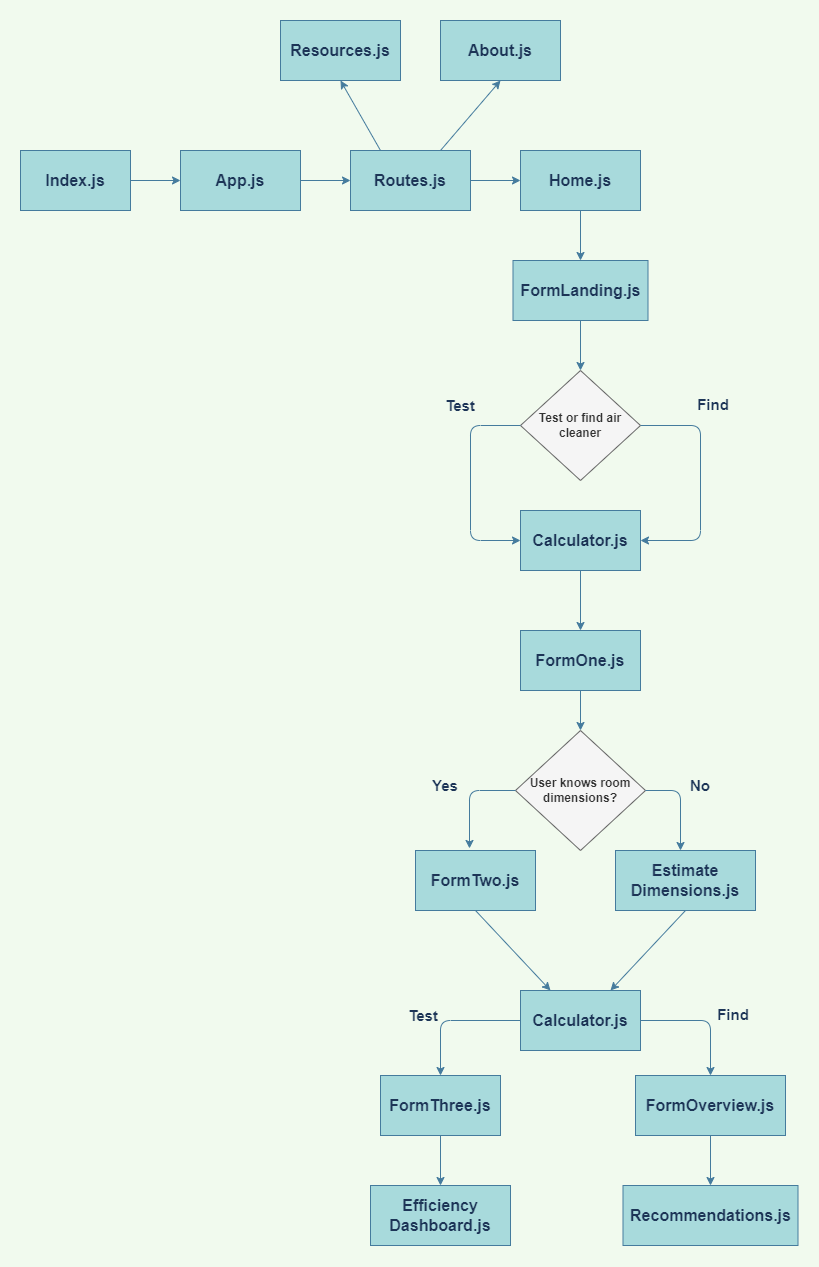

The diagram above was exported from draw.io. Its source (the exported page's mxGraphModel, read from the mxfile embedded in the PNG):
<mxGraphModel dx="1995" dy="1665" grid="1" gridSize="10" guides="1" tooltips="1" connect="1" arrows="1" fold="1" page="1" pageScale="1" pageWidth="850" pageHeight="1100" background="#F1FAEE" math="0" shadow="0">
  <root>
    <mxCell id="0" />
    <mxCell id="1" parent="0" />
    <mxCell id="VgWsI4-Jl4LiDRE-krkJ-1" value="Index.js" style="rounded=0;whiteSpace=wrap;html=1;fillColor=#A8DADC;strokeColor=#457B9D;fontColor=#1D3557;fontSize=16;fontStyle=1" parent="1" vertex="1">
      <mxGeometry x="30" y="280" width="110" height="60" as="geometry" />
    </mxCell>
    <mxCell id="VgWsI4-Jl4LiDRE-krkJ-2" value="App.js" style="rounded=0;whiteSpace=wrap;html=1;fillColor=#A8DADC;strokeColor=#457B9D;fontColor=#1D3557;fontSize=16;fontStyle=1" parent="1" vertex="1">
      <mxGeometry x="190" y="280" width="120" height="60" as="geometry" />
    </mxCell>
    <mxCell id="VgWsI4-Jl4LiDRE-krkJ-3" value="Routes.js" style="rounded=0;whiteSpace=wrap;html=1;fillColor=#A8DADC;strokeColor=#457B9D;fontColor=#1D3557;fontSize=16;fontStyle=1" parent="1" vertex="1">
      <mxGeometry x="360" y="280" width="120" height="60" as="geometry" />
    </mxCell>
    <mxCell id="VgWsI4-Jl4LiDRE-krkJ-4" value="Home.js" style="rounded=0;whiteSpace=wrap;html=1;fillColor=#A8DADC;strokeColor=#457B9D;fontColor=#1D3557;fontSize=16;fontStyle=1" parent="1" vertex="1">
      <mxGeometry x="530" y="280" width="120" height="60" as="geometry" />
    </mxCell>
    <mxCell id="VgWsI4-Jl4LiDRE-krkJ-5" value="Resources.js" style="rounded=0;whiteSpace=wrap;html=1;fillColor=#A8DADC;strokeColor=#457B9D;fontColor=#1D3557;fontSize=16;fontStyle=1" parent="1" vertex="1">
      <mxGeometry x="290" y="150" width="120" height="60" as="geometry" />
    </mxCell>
    <mxCell id="VgWsI4-Jl4LiDRE-krkJ-6" value="About.js" style="rounded=0;whiteSpace=wrap;html=1;fillColor=#A8DADC;strokeColor=#457B9D;fontColor=#1D3557;fontSize=16;fontStyle=1" parent="1" vertex="1">
      <mxGeometry x="450" y="150" width="120" height="60" as="geometry" />
    </mxCell>
    <mxCell id="VgWsI4-Jl4LiDRE-krkJ-7" value="FormLanding.js" style="rounded=0;whiteSpace=wrap;html=1;fillColor=#A8DADC;strokeColor=#457B9D;fontColor=#1D3557;fontSize=16;fontStyle=1" parent="1" vertex="1">
      <mxGeometry x="522.5" y="390" width="135" height="60" as="geometry" />
    </mxCell>
    <mxCell id="VgWsI4-Jl4LiDRE-krkJ-12" value="" style="endArrow=classic;html=1;rounded=1;entryX=0.5;entryY=1;entryDx=0;entryDy=0;exitX=0.25;exitY=0;exitDx=0;exitDy=0;labelBackgroundColor=#F1FAEE;strokeColor=#457B9D;fontColor=#1D3557;" parent="1" source="VgWsI4-Jl4LiDRE-krkJ-3" target="VgWsI4-Jl4LiDRE-krkJ-5" edge="1">
      <mxGeometry width="50" height="50" relative="1" as="geometry">
        <mxPoint x="360" y="420" as="sourcePoint" />
        <mxPoint x="410" y="370" as="targetPoint" />
      </mxGeometry>
    </mxCell>
    <mxCell id="VgWsI4-Jl4LiDRE-krkJ-13" value="" style="endArrow=classic;html=1;rounded=1;entryX=0.5;entryY=1;entryDx=0;entryDy=0;labelBackgroundColor=#F1FAEE;strokeColor=#457B9D;fontColor=#1D3557;" parent="1" target="VgWsI4-Jl4LiDRE-krkJ-6" edge="1">
      <mxGeometry width="50" height="50" relative="1" as="geometry">
        <mxPoint x="450" y="280" as="sourcePoint" />
        <mxPoint x="410" y="370" as="targetPoint" />
      </mxGeometry>
    </mxCell>
    <mxCell id="VgWsI4-Jl4LiDRE-krkJ-14" value="" style="endArrow=classic;html=1;rounded=1;entryX=0;entryY=0.5;entryDx=0;entryDy=0;exitX=1;exitY=0.5;exitDx=0;exitDy=0;labelBackgroundColor=#F1FAEE;strokeColor=#457B9D;fontColor=#1D3557;" parent="1" source="VgWsI4-Jl4LiDRE-krkJ-3" target="VgWsI4-Jl4LiDRE-krkJ-4" edge="1">
      <mxGeometry width="50" height="50" relative="1" as="geometry">
        <mxPoint x="360" y="420" as="sourcePoint" />
        <mxPoint x="410" y="370" as="targetPoint" />
      </mxGeometry>
    </mxCell>
    <mxCell id="VgWsI4-Jl4LiDRE-krkJ-15" value="" style="endArrow=classic;html=1;rounded=1;entryX=0.5;entryY=0;entryDx=0;entryDy=0;exitX=0.5;exitY=1;exitDx=0;exitDy=0;labelBackgroundColor=#F1FAEE;strokeColor=#457B9D;fontColor=#1D3557;" parent="1" source="VgWsI4-Jl4LiDRE-krkJ-4" target="VgWsI4-Jl4LiDRE-krkJ-7" edge="1">
      <mxGeometry width="50" height="50" relative="1" as="geometry">
        <mxPoint x="360" y="420" as="sourcePoint" />
        <mxPoint x="410" y="370" as="targetPoint" />
      </mxGeometry>
    </mxCell>
    <mxCell id="VgWsI4-Jl4LiDRE-krkJ-16" value="" style="endArrow=classic;html=1;rounded=1;entryX=0;entryY=0.5;entryDx=0;entryDy=0;exitX=1;exitY=0.5;exitDx=0;exitDy=0;labelBackgroundColor=#F1FAEE;strokeColor=#457B9D;fontColor=#1D3557;" parent="1" source="VgWsI4-Jl4LiDRE-krkJ-1" target="VgWsI4-Jl4LiDRE-krkJ-2" edge="1">
      <mxGeometry width="50" height="50" relative="1" as="geometry">
        <mxPoint x="360" y="420" as="sourcePoint" />
        <mxPoint x="410" y="370" as="targetPoint" />
      </mxGeometry>
    </mxCell>
    <mxCell id="VgWsI4-Jl4LiDRE-krkJ-17" value="" style="endArrow=classic;html=1;rounded=1;entryX=0;entryY=0.5;entryDx=0;entryDy=0;exitX=1;exitY=0.5;exitDx=0;exitDy=0;labelBackgroundColor=#F1FAEE;strokeColor=#457B9D;fontColor=#1D3557;" parent="1" source="VgWsI4-Jl4LiDRE-krkJ-2" target="VgWsI4-Jl4LiDRE-krkJ-3" edge="1">
      <mxGeometry width="50" height="50" relative="1" as="geometry">
        <mxPoint x="360" y="420" as="sourcePoint" />
        <mxPoint x="410" y="370" as="targetPoint" />
      </mxGeometry>
    </mxCell>
    <mxCell id="VgWsI4-Jl4LiDRE-krkJ-18" value="FormOne.js" style="rounded=0;whiteSpace=wrap;html=1;fillColor=#A8DADC;strokeColor=#457B9D;fontColor=#1D3557;fontSize=16;fontStyle=1" parent="1" vertex="1">
      <mxGeometry x="530" y="760" width="120" height="60" as="geometry" />
    </mxCell>
    <mxCell id="VgWsI4-Jl4LiDRE-krkJ-19" value="FormTwo.js" style="rounded=0;whiteSpace=wrap;html=1;fillColor=#A8DADC;strokeColor=#457B9D;fontColor=#1D3557;fontSize=16;fontStyle=1" parent="1" vertex="1">
      <mxGeometry x="425" y="980" width="120" height="60" as="geometry" />
    </mxCell>
    <mxCell id="VgWsI4-Jl4LiDRE-krkJ-21" value="&lt;b&gt;User knows room dimensions?&lt;/b&gt;" style="rhombus;whiteSpace=wrap;html=1;fillColor=#f5f5f5;strokeColor=#666666;fontColor=#333333;" parent="1" vertex="1">
      <mxGeometry x="525" y="860" width="130" height="120" as="geometry" />
    </mxCell>
    <mxCell id="VgWsI4-Jl4LiDRE-krkJ-22" value="Estimate&lt;br&gt;Dimensions.js" style="rounded=0;whiteSpace=wrap;html=1;fillColor=#A8DADC;strokeColor=#457B9D;fontColor=#1D3557;fontSize=16;fontStyle=1" parent="1" vertex="1">
      <mxGeometry x="625" y="980" width="140" height="60" as="geometry" />
    </mxCell>
    <mxCell id="VgWsI4-Jl4LiDRE-krkJ-24" value="" style="endArrow=classic;html=1;rounded=1;exitX=0;exitY=0.5;exitDx=0;exitDy=0;entryX=0.45;entryY=-0.034;entryDx=0;entryDy=0;entryPerimeter=0;labelBackgroundColor=#F1FAEE;strokeColor=#457B9D;fontColor=#1D3557;" parent="1" source="VgWsI4-Jl4LiDRE-krkJ-21" target="VgWsI4-Jl4LiDRE-krkJ-19" edge="1">
      <mxGeometry width="50" height="50" relative="1" as="geometry">
        <mxPoint x="470" y="870" as="sourcePoint" />
        <mxPoint x="520" y="820" as="targetPoint" />
        <Array as="points">
          <mxPoint x="479" y="920" />
        </Array>
      </mxGeometry>
    </mxCell>
    <mxCell id="VgWsI4-Jl4LiDRE-krkJ-25" value="" style="endArrow=classic;html=1;rounded=1;exitX=1;exitY=0.5;exitDx=0;exitDy=0;entryX=0.5;entryY=0;entryDx=0;entryDy=0;labelBackgroundColor=#F1FAEE;strokeColor=#457B9D;fontColor=#1D3557;" parent="1" source="VgWsI4-Jl4LiDRE-krkJ-21" edge="1">
      <mxGeometry width="50" height="50" relative="1" as="geometry">
        <mxPoint x="470" y="870" as="sourcePoint" />
        <mxPoint x="690" y="980" as="targetPoint" />
        <Array as="points">
          <mxPoint x="690" y="920" />
        </Array>
      </mxGeometry>
    </mxCell>
    <mxCell id="VgWsI4-Jl4LiDRE-krkJ-26" value="" style="endArrow=classic;html=1;rounded=1;exitX=0.5;exitY=1;exitDx=0;exitDy=0;entryX=0.5;entryY=0;entryDx=0;entryDy=0;labelBackgroundColor=#F1FAEE;strokeColor=#457B9D;fontColor=#1D3557;" parent="1" source="VgWsI4-Jl4LiDRE-krkJ-18" target="VgWsI4-Jl4LiDRE-krkJ-21" edge="1">
      <mxGeometry width="50" height="50" relative="1" as="geometry">
        <mxPoint x="490" y="850" as="sourcePoint" />
        <mxPoint x="540" y="800" as="targetPoint" />
      </mxGeometry>
    </mxCell>
    <mxCell id="VgWsI4-Jl4LiDRE-krkJ-40" value="&lt;b&gt;Test or find air cleaner&lt;/b&gt;" style="rhombus;whiteSpace=wrap;html=1;fillColor=#f5f5f5;strokeColor=#666666;fontColor=#333333;" parent="1" vertex="1">
      <mxGeometry x="530" y="500" width="120" height="110" as="geometry" />
    </mxCell>
    <mxCell id="VgWsI4-Jl4LiDRE-krkJ-41" value="Calculator.js" style="rounded=0;whiteSpace=wrap;html=1;fillColor=#A8DADC;strokeColor=#457B9D;fontColor=#1D3557;fontSize=16;fontStyle=1" parent="1" vertex="1">
      <mxGeometry x="530" y="640" width="120" height="60" as="geometry" />
    </mxCell>
    <mxCell id="VgWsI4-Jl4LiDRE-krkJ-42" value="" style="endArrow=classic;html=1;rounded=1;exitX=0;exitY=0.5;exitDx=0;exitDy=0;entryX=0;entryY=0.5;entryDx=0;entryDy=0;labelBackgroundColor=#F1FAEE;strokeColor=#457B9D;fontColor=#1D3557;" parent="1" target="VgWsI4-Jl4LiDRE-krkJ-41" edge="1">
      <mxGeometry width="50" height="50" relative="1" as="geometry">
        <mxPoint x="530" y="555" as="sourcePoint" />
        <mxPoint x="480" y="610" as="targetPoint" />
        <Array as="points">
          <mxPoint x="480" y="555" />
          <mxPoint x="480" y="670" />
        </Array>
      </mxGeometry>
    </mxCell>
    <mxCell id="VgWsI4-Jl4LiDRE-krkJ-43" value="" style="endArrow=classic;html=1;rounded=1;exitX=1;exitY=0.5;exitDx=0;exitDy=0;entryX=1;entryY=0.5;entryDx=0;entryDy=0;labelBackgroundColor=#F1FAEE;strokeColor=#457B9D;fontColor=#1D3557;" parent="1" source="VgWsI4-Jl4LiDRE-krkJ-40" target="VgWsI4-Jl4LiDRE-krkJ-41" edge="1">
      <mxGeometry width="50" height="50" relative="1" as="geometry">
        <mxPoint x="760" y="570" as="sourcePoint" />
        <mxPoint x="760" y="685" as="targetPoint" />
        <Array as="points">
          <mxPoint x="710" y="555" />
          <mxPoint x="710" y="670" />
        </Array>
      </mxGeometry>
    </mxCell>
    <mxCell id="VgWsI4-Jl4LiDRE-krkJ-44" value="Calculator.js" style="rounded=0;whiteSpace=wrap;html=1;fillColor=#A8DADC;strokeColor=#457B9D;fontColor=#1D3557;fontSize=16;fontStyle=1" parent="1" vertex="1">
      <mxGeometry x="530" y="1120" width="120" height="60" as="geometry" />
    </mxCell>
    <mxCell id="VgWsI4-Jl4LiDRE-krkJ-46" value="" style="endArrow=classic;html=1;rounded=1;exitX=0.5;exitY=1;exitDx=0;exitDy=0;entryX=0.25;entryY=0;entryDx=0;entryDy=0;labelBackgroundColor=#F1FAEE;strokeColor=#457B9D;fontColor=#1D3557;" parent="1" source="VgWsI4-Jl4LiDRE-krkJ-19" target="VgWsI4-Jl4LiDRE-krkJ-44" edge="1">
      <mxGeometry width="50" height="50" relative="1" as="geometry">
        <mxPoint x="455" y="1020" as="sourcePoint" />
        <mxPoint x="505" y="970" as="targetPoint" />
      </mxGeometry>
    </mxCell>
    <mxCell id="VgWsI4-Jl4LiDRE-krkJ-48" value="" style="endArrow=classic;html=1;rounded=1;exitX=0.5;exitY=1;exitDx=0;exitDy=0;entryX=0.75;entryY=0;entryDx=0;entryDy=0;labelBackgroundColor=#F1FAEE;strokeColor=#457B9D;fontColor=#1D3557;" parent="1" source="VgWsI4-Jl4LiDRE-krkJ-22" target="VgWsI4-Jl4LiDRE-krkJ-44" edge="1">
      <mxGeometry width="50" height="50" relative="1" as="geometry">
        <mxPoint x="455" y="1020" as="sourcePoint" />
        <mxPoint x="565" y="1090" as="targetPoint" />
      </mxGeometry>
    </mxCell>
    <mxCell id="VgWsI4-Jl4LiDRE-krkJ-49" value="Yes" style="text;html=1;strokeColor=none;fillColor=none;align=center;verticalAlign=middle;whiteSpace=wrap;rounded=0;fontStyle=1;fontSize=15;fontColor=#1D3557;" parent="1" vertex="1">
      <mxGeometry x="425" y="900" width="60" height="30" as="geometry" />
    </mxCell>
    <mxCell id="VgWsI4-Jl4LiDRE-krkJ-53" value="No" style="text;html=1;strokeColor=none;fillColor=none;align=center;verticalAlign=middle;whiteSpace=wrap;rounded=0;fontStyle=1;fontSize=15;fontColor=#1D3557;" parent="1" vertex="1">
      <mxGeometry x="680" y="900" width="60" height="30" as="geometry" />
    </mxCell>
    <mxCell id="VgWsI4-Jl4LiDRE-krkJ-55" value="" style="endArrow=classic;html=1;rounded=1;exitX=0.5;exitY=1;exitDx=0;exitDy=0;labelBackgroundColor=#F1FAEE;strokeColor=#457B9D;fontColor=#1D3557;" parent="1" source="VgWsI4-Jl4LiDRE-krkJ-41" edge="1">
      <mxGeometry width="50" height="50" relative="1" as="geometry">
        <mxPoint x="510" y="890" as="sourcePoint" />
        <mxPoint x="590" y="760" as="targetPoint" />
      </mxGeometry>
    </mxCell>
    <mxCell id="VgWsI4-Jl4LiDRE-krkJ-56" value="FormThree.js" style="rounded=0;whiteSpace=wrap;html=1;fillColor=#A8DADC;strokeColor=#457B9D;fontColor=#1D3557;fontSize=16;fontStyle=1" parent="1" vertex="1">
      <mxGeometry x="390" y="1205" width="120" height="60" as="geometry" />
    </mxCell>
    <mxCell id="VgWsI4-Jl4LiDRE-krkJ-57" value="" style="endArrow=classic;html=1;rounded=1;exitX=0;exitY=0.5;exitDx=0;exitDy=0;entryX=0.5;entryY=0;entryDx=0;entryDy=0;labelBackgroundColor=#F1FAEE;strokeColor=#457B9D;fontColor=#1D3557;" parent="1" target="VgWsI4-Jl4LiDRE-krkJ-56" edge="1">
      <mxGeometry width="50" height="50" relative="1" as="geometry">
        <mxPoint x="530" y="1149.9999999999998" as="sourcePoint" />
        <mxPoint x="660" y="1035" as="targetPoint" />
        <Array as="points">
          <mxPoint x="450" y="1150" />
        </Array>
      </mxGeometry>
    </mxCell>
    <mxCell id="VgWsI4-Jl4LiDRE-krkJ-58" value="Efficiency&lt;br&gt;Dashboard.js" style="rounded=0;whiteSpace=wrap;html=1;fillColor=#A8DADC;strokeColor=#457B9D;fontColor=#1D3557;fontSize=16;fontStyle=1" parent="1" vertex="1">
      <mxGeometry x="380" y="1315" width="140" height="60" as="geometry" />
    </mxCell>
    <mxCell id="VgWsI4-Jl4LiDRE-krkJ-63" value="FormOverview.js" style="rounded=0;whiteSpace=wrap;html=1;fillColor=#A8DADC;strokeColor=#457B9D;fontColor=#1D3557;fontSize=16;fontStyle=1" parent="1" vertex="1">
      <mxGeometry x="645" y="1205" width="150" height="60" as="geometry" />
    </mxCell>
    <mxCell id="VgWsI4-Jl4LiDRE-krkJ-64" value="" style="endArrow=classic;html=1;rounded=1;exitX=1;exitY=0.5;exitDx=0;exitDy=0;entryX=0.5;entryY=0;entryDx=0;entryDy=0;labelBackgroundColor=#F1FAEE;strokeColor=#457B9D;fontColor=#1D3557;" parent="1" target="VgWsI4-Jl4LiDRE-krkJ-63" edge="1">
      <mxGeometry width="50" height="50" relative="1" as="geometry">
        <mxPoint x="650.0000000000002" y="1149.9999999999998" as="sourcePoint" />
        <mxPoint x="660" y="1035" as="targetPoint" />
        <Array as="points">
          <mxPoint x="720" y="1150" />
        </Array>
      </mxGeometry>
    </mxCell>
    <mxCell id="VgWsI4-Jl4LiDRE-krkJ-65" value="Recommendations.js" style="rounded=0;whiteSpace=wrap;html=1;fillColor=#A8DADC;strokeColor=#457B9D;fontColor=#1D3557;fontSize=16;fontStyle=1" parent="1" vertex="1">
      <mxGeometry x="632.5" y="1315" width="175" height="60" as="geometry" />
    </mxCell>
    <mxCell id="VgWsI4-Jl4LiDRE-krkJ-66" value="" style="endArrow=classic;html=1;rounded=1;exitX=0.5;exitY=1;exitDx=0;exitDy=0;entryX=0.5;entryY=0;entryDx=0;entryDy=0;labelBackgroundColor=#F1FAEE;strokeColor=#457B9D;fontColor=#1D3557;" parent="1" source="VgWsI4-Jl4LiDRE-krkJ-56" target="VgWsI4-Jl4LiDRE-krkJ-58" edge="1">
      <mxGeometry width="50" height="50" relative="1" as="geometry">
        <mxPoint x="625" y="1240" as="sourcePoint" />
        <mxPoint x="675" y="1190" as="targetPoint" />
      </mxGeometry>
    </mxCell>
    <mxCell id="VgWsI4-Jl4LiDRE-krkJ-67" value="" style="endArrow=classic;html=1;rounded=1;exitX=0.5;exitY=1;exitDx=0;exitDy=0;entryX=0.5;entryY=0;entryDx=0;entryDy=0;labelBackgroundColor=#F1FAEE;strokeColor=#457B9D;fontColor=#1D3557;" parent="1" source="VgWsI4-Jl4LiDRE-krkJ-63" target="VgWsI4-Jl4LiDRE-krkJ-65" edge="1">
      <mxGeometry width="50" height="50" relative="1" as="geometry">
        <mxPoint x="625" y="1240" as="sourcePoint" />
        <mxPoint x="720" y="1310" as="targetPoint" />
      </mxGeometry>
    </mxCell>
    <mxCell id="VgWsI4-Jl4LiDRE-krkJ-68" value="Test" style="text;html=1;strokeColor=none;fillColor=none;align=center;verticalAlign=middle;whiteSpace=wrap;rounded=0;fontStyle=1;fontSize=15;fontColor=#1D3557;" parent="1" vertex="1">
      <mxGeometry x="402.5" y="1130" width="60" height="30" as="geometry" />
    </mxCell>
    <mxCell id="VgWsI4-Jl4LiDRE-krkJ-69" value="Find" style="text;html=1;strokeColor=none;fillColor=none;align=center;verticalAlign=middle;whiteSpace=wrap;rounded=0;fontStyle=1;fontSize=15;fontColor=#1D3557;" parent="1" vertex="1">
      <mxGeometry x="712.5" y="1129" width="60" height="30" as="geometry" />
    </mxCell>
    <mxCell id="VgWsI4-Jl4LiDRE-krkJ-73" value="Test" style="text;html=1;strokeColor=none;fillColor=none;align=center;verticalAlign=middle;whiteSpace=wrap;rounded=0;fontStyle=1;fontSize=15;fontColor=#1D3557;" parent="1" vertex="1">
      <mxGeometry x="440" y="520" width="60" height="30" as="geometry" />
    </mxCell>
    <mxCell id="VgWsI4-Jl4LiDRE-krkJ-74" value="Find" style="text;html=1;strokeColor=none;fillColor=none;align=center;verticalAlign=middle;whiteSpace=wrap;rounded=0;fontStyle=1;fontSize=15;fontColor=#1D3557;" parent="1" vertex="1">
      <mxGeometry x="693" y="519" width="60" height="30" as="geometry" />
    </mxCell>
    <mxCell id="VgWsI4-Jl4LiDRE-krkJ-75" value="" style="endArrow=classic;html=1;rounded=1;exitX=0.5;exitY=1;exitDx=0;exitDy=0;entryX=0.5;entryY=0;entryDx=0;entryDy=0;labelBackgroundColor=#F1FAEE;strokeColor=#457B9D;fontColor=#1D3557;" parent="1" source="VgWsI4-Jl4LiDRE-krkJ-7" target="VgWsI4-Jl4LiDRE-krkJ-40" edge="1">
      <mxGeometry width="50" height="50" relative="1" as="geometry">
        <mxPoint x="530" y="860" as="sourcePoint" />
        <mxPoint x="590" y="480" as="targetPoint" />
      </mxGeometry>
    </mxCell>
  </root>
</mxGraphModel>